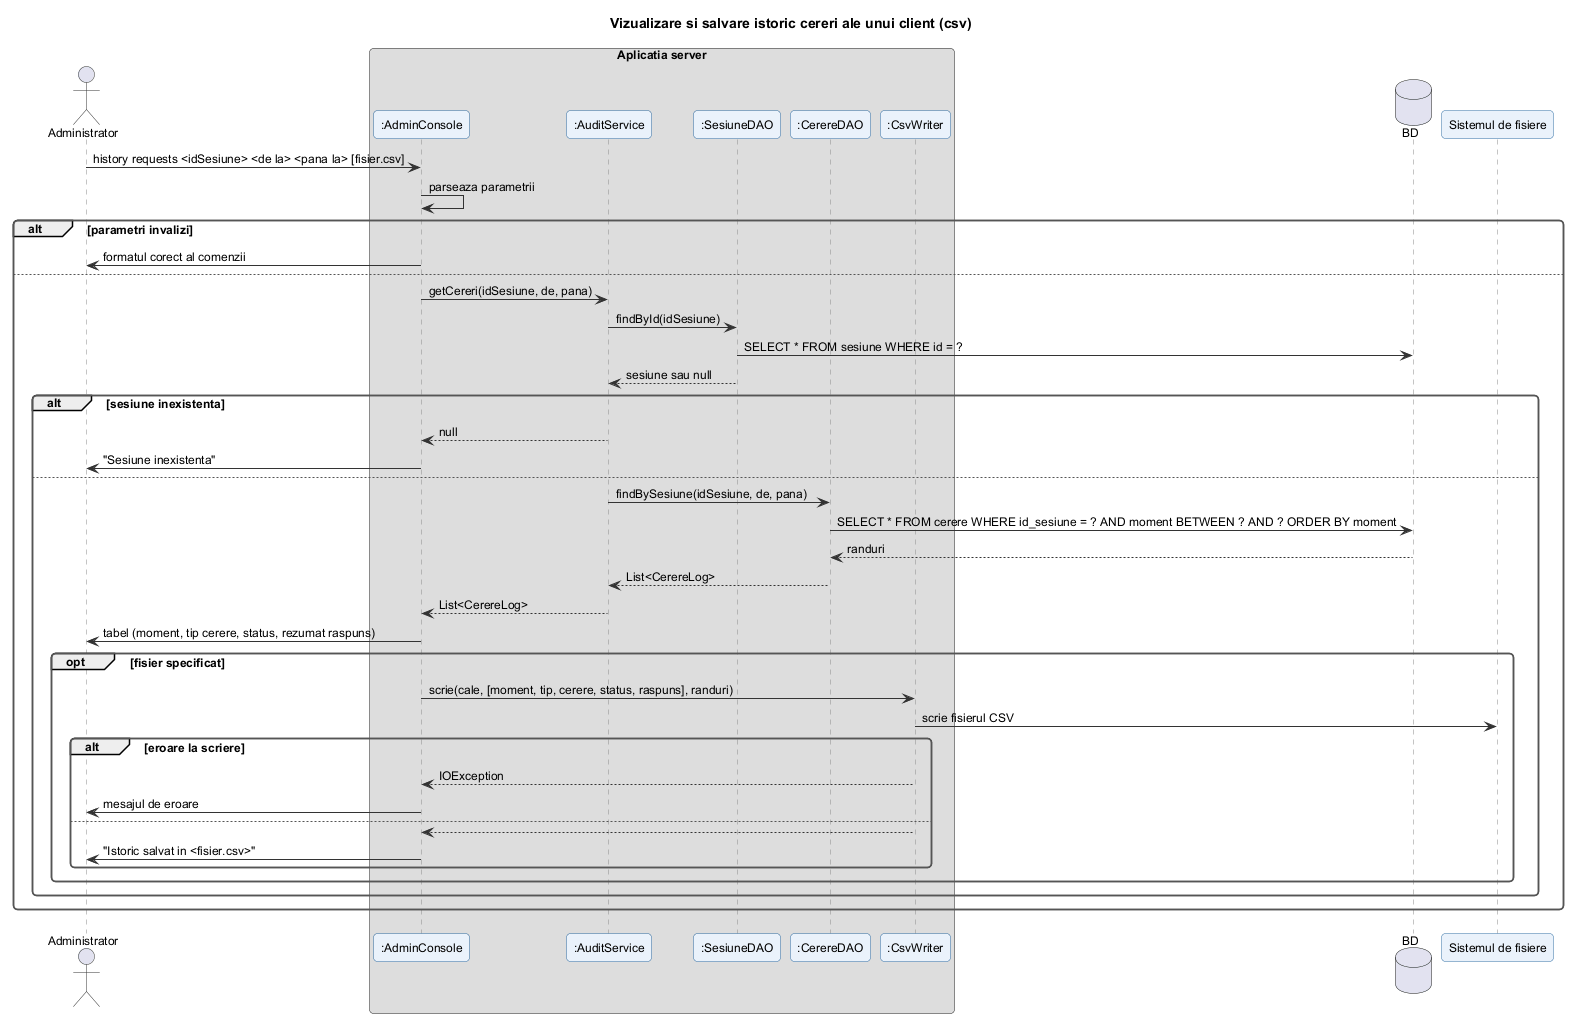

The diagram above was rendered by PlantUML. Its source (embedded in the PNG):
@startuml istoric_cereri_client
!include ../_stil.iuml
title Vizualizare si salvare istoric cereri ale unui client (csv)

actor Administrator
box "Aplicatia server"
participant ":AdminConsole" as AC
participant ":AuditService" as AS
participant ":SesiuneDAO" as SD
participant ":CerereDAO" as D
participant ":CsvWriter" as W
end box
database "BD" as DB
participant "Sistemul de fisiere" as FS

Administrator -> AC : history requests <idSesiune> <de la> <pana la> [fisier.csv]
AC -> AC : parseaza parametrii
alt parametri invalizi
  AC -> Administrator : formatul corect al comenzii
else
  AC -> AS : getCereri(idSesiune, de, pana)
  AS -> SD : findById(idSesiune)
  SD -> DB : SELECT * FROM sesiune WHERE id = ?
  SD --> AS : sesiune sau null
  alt sesiune inexistenta
    AS --> AC : null
    AC -> Administrator : "Sesiune inexistenta"
  else
    AS -> D : findBySesiune(idSesiune, de, pana)
    D -> DB : SELECT * FROM cerere WHERE id_sesiune = ? AND moment BETWEEN ? AND ? ORDER BY moment
    DB --> D : randuri
    D --> AS : List<CerereLog>
    AS --> AC : List<CerereLog>
    AC -> Administrator : tabel (moment, tip cerere, status, rezumat raspuns)
    opt fisier specificat
      AC -> W : scrie(cale, [moment, tip, cerere, status, raspuns], randuri)
      W -> FS : scrie fisierul CSV
      alt eroare la scriere
        W --> AC : IOException
        AC -> Administrator : mesajul de eroare
      else
        W --> AC
        AC -> Administrator : "Istoric salvat in <fisier.csv>"
      end
    end
  end
end
@enduml